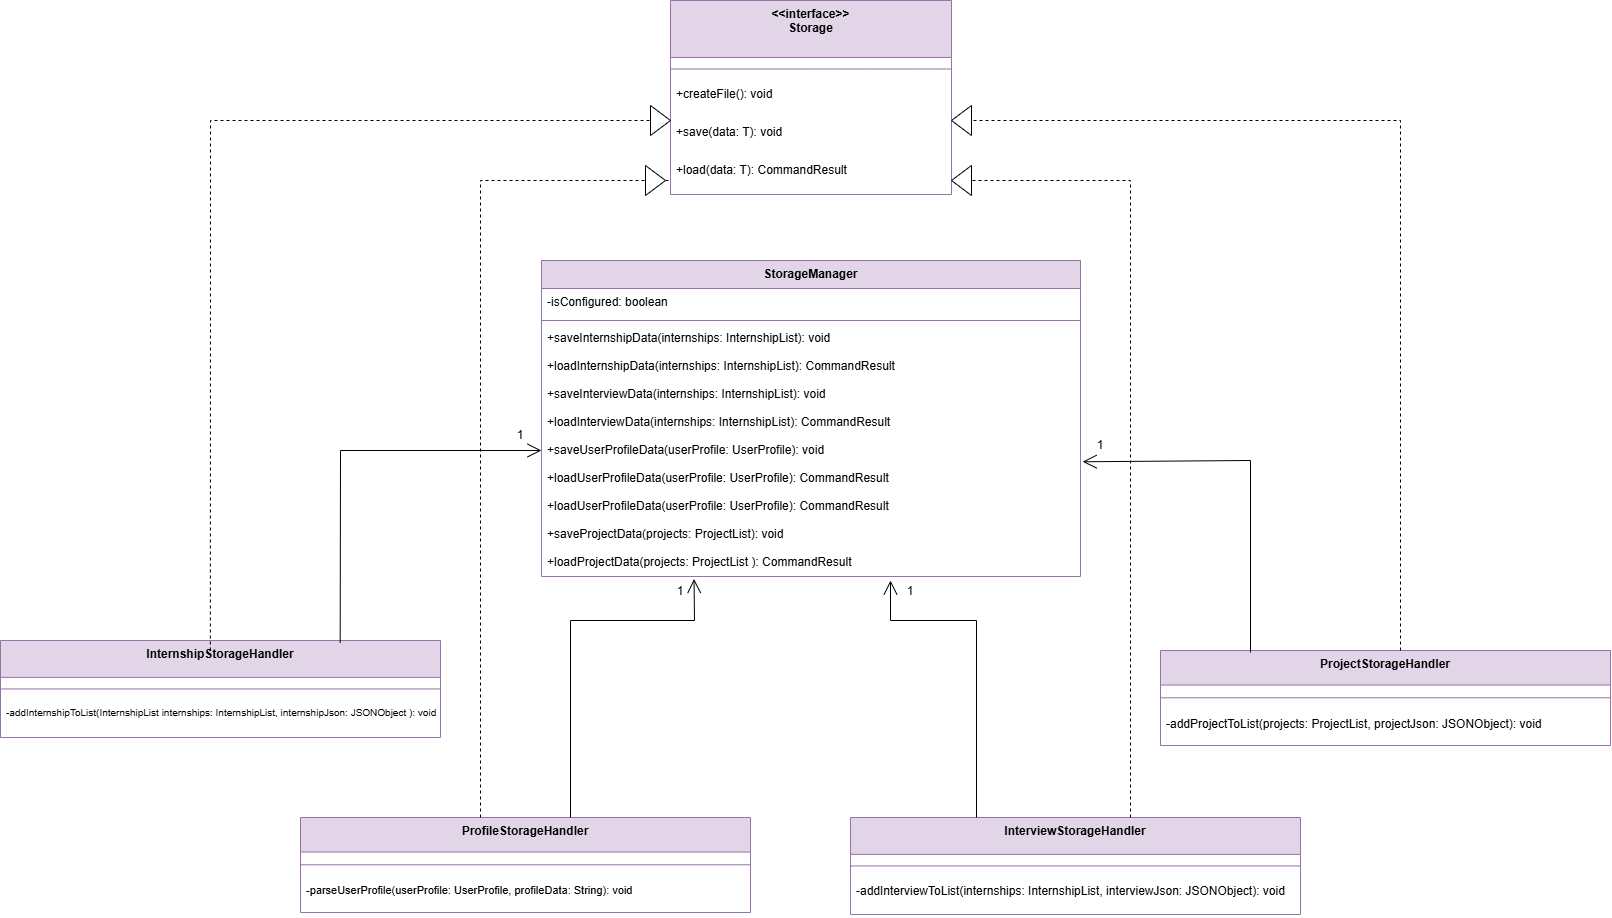

The diagram above was exported from draw.io. Its source (the exported page's mxGraphModel, read from the mxfile embedded in the PNG):
<mxGraphModel dx="1970" dy="1043" grid="1" gridSize="10" guides="1" tooltips="1" connect="1" arrows="1" fold="1" page="1" pageScale="1" pageWidth="827" pageHeight="1169" math="0" shadow="0">
  <root>
    <mxCell id="WIyWlLk6GJQsqaUBKTNV-0" />
    <mxCell id="WIyWlLk6GJQsqaUBKTNV-1" parent="WIyWlLk6GJQsqaUBKTNV-0" />
    <mxCell id="22j40aB585X8sp1SQXJv-0" value="&lt;&lt;interface&gt;&gt;&#10;Storage" style="swimlane;fontStyle=1;align=center;verticalAlign=top;childLayout=stackLayout;horizontal=1;startSize=57;horizontalStack=0;resizeParent=1;resizeParentMax=0;resizeLast=0;collapsible=0;marginBottom=0;fillColor=#e1d5e7;strokeColor=#9673a6;" vertex="1" parent="WIyWlLk6GJQsqaUBKTNV-1">
      <mxGeometry x="710" y="20" width="281" height="194" as="geometry" />
    </mxCell>
    <mxCell id="22j40aB585X8sp1SQXJv-1" style="line;strokeWidth=1;fillColor=none;align=left;verticalAlign=middle;spacingTop=-1;spacingLeft=3;spacingRight=3;rotatable=0;labelPosition=right;points=[];portConstraint=eastwest;strokeColor=inherit;" vertex="1" parent="22j40aB585X8sp1SQXJv-0">
      <mxGeometry y="57" width="281" height="23" as="geometry" />
    </mxCell>
    <mxCell id="22j40aB585X8sp1SQXJv-2" value="+createFile(): void" style="text;strokeColor=none;fillColor=none;align=left;verticalAlign=top;spacingLeft=4;spacingRight=4;overflow=hidden;rotatable=0;points=[[0,0.5],[1,0.5]];portConstraint=eastwest;" vertex="1" parent="22j40aB585X8sp1SQXJv-0">
      <mxGeometry y="80" width="281" height="38" as="geometry" />
    </mxCell>
    <mxCell id="22j40aB585X8sp1SQXJv-3" value="+save(data: T): void" style="text;strokeColor=none;fillColor=none;align=left;verticalAlign=top;spacingLeft=4;spacingRight=4;overflow=hidden;rotatable=0;points=[[0,0.5],[1,0.5]];portConstraint=eastwest;" vertex="1" parent="22j40aB585X8sp1SQXJv-0">
      <mxGeometry y="118" width="281" height="38" as="geometry" />
    </mxCell>
    <mxCell id="22j40aB585X8sp1SQXJv-4" value="+load(data: T): CommandResult" style="text;strokeColor=none;fillColor=none;align=left;verticalAlign=top;spacingLeft=4;spacingRight=4;overflow=hidden;rotatable=0;points=[[0,0.5],[1,0.5]];portConstraint=eastwest;" vertex="1" parent="22j40aB585X8sp1SQXJv-0">
      <mxGeometry y="156" width="281" height="38" as="geometry" />
    </mxCell>
    <mxCell id="22j40aB585X8sp1SQXJv-5" value="StorageManager" style="swimlane;fontStyle=1;align=center;verticalAlign=top;childLayout=stackLayout;horizontal=1;startSize=28;horizontalStack=0;resizeParent=1;resizeParentMax=0;resizeLast=0;collapsible=0;marginBottom=0;fillColor=#e1d5e7;strokeColor=#9673a6;" vertex="1" parent="WIyWlLk6GJQsqaUBKTNV-1">
      <mxGeometry x="581" y="280" width="539" height="316" as="geometry" />
    </mxCell>
    <mxCell id="22j40aB585X8sp1SQXJv-6" value="-isConfigured: boolean" style="text;strokeColor=none;fillColor=none;align=left;verticalAlign=top;spacingLeft=4;spacingRight=4;overflow=hidden;rotatable=0;points=[[0,0.5],[1,0.5]];portConstraint=eastwest;" vertex="1" parent="22j40aB585X8sp1SQXJv-5">
      <mxGeometry y="28" width="539" height="28" as="geometry" />
    </mxCell>
    <mxCell id="22j40aB585X8sp1SQXJv-7" style="line;strokeWidth=1;fillColor=none;align=left;verticalAlign=middle;spacingTop=-1;spacingLeft=3;spacingRight=3;rotatable=0;labelPosition=right;points=[];portConstraint=eastwest;strokeColor=inherit;" vertex="1" parent="22j40aB585X8sp1SQXJv-5">
      <mxGeometry y="56" width="539" height="8" as="geometry" />
    </mxCell>
    <mxCell id="22j40aB585X8sp1SQXJv-8" value="+saveInternshipData(internships: InternshipList): void " style="text;strokeColor=none;fillColor=none;align=left;verticalAlign=top;spacingLeft=4;spacingRight=4;overflow=hidden;rotatable=0;points=[[0,0.5],[1,0.5]];portConstraint=eastwest;" vertex="1" parent="22j40aB585X8sp1SQXJv-5">
      <mxGeometry y="64" width="539" height="28" as="geometry" />
    </mxCell>
    <mxCell id="22j40aB585X8sp1SQXJv-9" value="+loadInternshipData(internships: InternshipList): CommandResult" style="text;strokeColor=none;fillColor=none;align=left;verticalAlign=top;spacingLeft=4;spacingRight=4;overflow=hidden;rotatable=0;points=[[0,0.5],[1,0.5]];portConstraint=eastwest;" vertex="1" parent="22j40aB585X8sp1SQXJv-5">
      <mxGeometry y="92" width="539" height="28" as="geometry" />
    </mxCell>
    <mxCell id="22j40aB585X8sp1SQXJv-10" value="+saveInterviewData(internships: InternshipList): void" style="text;strokeColor=none;fillColor=none;align=left;verticalAlign=top;spacingLeft=4;spacingRight=4;overflow=hidden;rotatable=0;points=[[0,0.5],[1,0.5]];portConstraint=eastwest;" vertex="1" parent="22j40aB585X8sp1SQXJv-5">
      <mxGeometry y="120" width="539" height="28" as="geometry" />
    </mxCell>
    <mxCell id="22j40aB585X8sp1SQXJv-11" value="+loadInterviewData(internships: InternshipList): CommandResult" style="text;strokeColor=none;fillColor=none;align=left;verticalAlign=top;spacingLeft=4;spacingRight=4;overflow=hidden;rotatable=0;points=[[0,0.5],[1,0.5]];portConstraint=eastwest;" vertex="1" parent="22j40aB585X8sp1SQXJv-5">
      <mxGeometry y="148" width="539" height="28" as="geometry" />
    </mxCell>
    <mxCell id="22j40aB585X8sp1SQXJv-12" value="+saveUserProfileData(userProfile: UserProfile): void" style="text;strokeColor=none;fillColor=none;align=left;verticalAlign=top;spacingLeft=4;spacingRight=4;overflow=hidden;rotatable=0;points=[[0,0.5],[1,0.5]];portConstraint=eastwest;" vertex="1" parent="22j40aB585X8sp1SQXJv-5">
      <mxGeometry y="176" width="539" height="28" as="geometry" />
    </mxCell>
    <mxCell id="22j40aB585X8sp1SQXJv-13" value="+loadUserProfileData(userProfile: UserProfile): CommandResult" style="text;strokeColor=none;fillColor=none;align=left;verticalAlign=top;spacingLeft=4;spacingRight=4;overflow=hidden;rotatable=0;points=[[0,0.5],[1,0.5]];portConstraint=eastwest;" vertex="1" parent="22j40aB585X8sp1SQXJv-5">
      <mxGeometry y="204" width="539" height="28" as="geometry" />
    </mxCell>
    <mxCell id="22j40aB585X8sp1SQXJv-14" value="+loadUserProfileData(userProfile: UserProfile): CommandResult" style="text;strokeColor=none;fillColor=none;align=left;verticalAlign=top;spacingLeft=4;spacingRight=4;overflow=hidden;rotatable=0;points=[[0,0.5],[1,0.5]];portConstraint=eastwest;" vertex="1" parent="22j40aB585X8sp1SQXJv-5">
      <mxGeometry y="232" width="539" height="28" as="geometry" />
    </mxCell>
    <mxCell id="22j40aB585X8sp1SQXJv-15" value="+saveProjectData(projects: ProjectList): void" style="text;strokeColor=none;fillColor=none;align=left;verticalAlign=top;spacingLeft=4;spacingRight=4;overflow=hidden;rotatable=0;points=[[0,0.5],[1,0.5]];portConstraint=eastwest;" vertex="1" parent="22j40aB585X8sp1SQXJv-5">
      <mxGeometry y="260" width="539" height="28" as="geometry" />
    </mxCell>
    <mxCell id="22j40aB585X8sp1SQXJv-16" value="+loadProjectData(projects: ProjectList ): CommandResult" style="text;strokeColor=none;fillColor=none;align=left;verticalAlign=top;spacingLeft=4;spacingRight=4;overflow=hidden;rotatable=0;points=[[0,0.5],[1,0.5]];portConstraint=eastwest;" vertex="1" parent="22j40aB585X8sp1SQXJv-5">
      <mxGeometry y="288" width="539" height="28" as="geometry" />
    </mxCell>
    <mxCell id="22j40aB585X8sp1SQXJv-17" value="ProjectStorageHandler" style="swimlane;fontStyle=1;align=center;verticalAlign=top;childLayout=stackLayout;horizontal=1;startSize=34.54545454545455;horizontalStack=0;resizeParent=1;resizeParentMax=0;resizeLast=0;collapsible=0;marginBottom=0;fillColor=#e1d5e7;strokeColor=#9673a6;" vertex="1" parent="WIyWlLk6GJQsqaUBKTNV-1">
      <mxGeometry x="1200" y="670" width="450" height="94.99545454545455" as="geometry" />
    </mxCell>
    <mxCell id="22j40aB585X8sp1SQXJv-18" style="line;strokeWidth=1;fillColor=none;align=left;verticalAlign=middle;spacingTop=-1;spacingLeft=3;spacingRight=3;rotatable=0;labelPosition=right;points=[];portConstraint=eastwest;strokeColor=inherit;" vertex="1" parent="22j40aB585X8sp1SQXJv-17">
      <mxGeometry y="34.54545454545455" width="450" height="25.45" as="geometry" />
    </mxCell>
    <mxCell id="22j40aB585X8sp1SQXJv-19" value="-addProjectToList(projects: ProjectList, projectJson: JSONObject): void" style="text;strokeColor=none;fillColor=none;align=left;verticalAlign=top;spacingLeft=4;spacingRight=4;overflow=hidden;rotatable=0;points=[[0,0.5],[1,0.5]];portConstraint=eastwest;" vertex="1" parent="22j40aB585X8sp1SQXJv-17">
      <mxGeometry y="59.99545454545455" width="450" height="35" as="geometry" />
    </mxCell>
    <mxCell id="22j40aB585X8sp1SQXJv-20" value="ProfileStorageHandler" style="swimlane;fontStyle=1;align=center;verticalAlign=top;childLayout=stackLayout;horizontal=1;startSize=34.54545454545455;horizontalStack=0;resizeParent=1;resizeParentMax=0;resizeLast=0;collapsible=0;marginBottom=0;fillColor=#e1d5e7;strokeColor=#9673a6;" vertex="1" parent="WIyWlLk6GJQsqaUBKTNV-1">
      <mxGeometry x="340" y="837" width="450" height="94.99545454545455" as="geometry" />
    </mxCell>
    <mxCell id="22j40aB585X8sp1SQXJv-21" style="line;strokeWidth=1;fillColor=none;align=left;verticalAlign=middle;spacingTop=-1;spacingLeft=3;spacingRight=3;rotatable=0;labelPosition=right;points=[];portConstraint=eastwest;strokeColor=inherit;" vertex="1" parent="22j40aB585X8sp1SQXJv-20">
      <mxGeometry y="34.54545454545455" width="450" height="25.45" as="geometry" />
    </mxCell>
    <mxCell id="22j40aB585X8sp1SQXJv-22" value="-parseUserProfile(userProfile: UserProfile, profileData: String): void" style="text;strokeColor=none;fillColor=none;align=left;verticalAlign=top;spacingLeft=4;spacingRight=4;overflow=hidden;rotatable=0;points=[[0,0.5],[1,0.5]];portConstraint=eastwest;fontSize=11;" vertex="1" parent="22j40aB585X8sp1SQXJv-20">
      <mxGeometry y="59.99545454545455" width="450" height="35" as="geometry" />
    </mxCell>
    <mxCell id="22j40aB585X8sp1SQXJv-23" value="InterviewStorageHandler" style="swimlane;fontStyle=1;align=center;verticalAlign=top;childLayout=stackLayout;horizontal=1;startSize=36.888888888888886;horizontalStack=0;resizeParent=1;resizeParentMax=0;resizeLast=0;collapsible=0;marginBottom=0;fillColor=#e1d5e7;strokeColor=#9673a6;" vertex="1" parent="WIyWlLk6GJQsqaUBKTNV-1">
      <mxGeometry x="890" y="837" width="450" height="96.99888888888889" as="geometry" />
    </mxCell>
    <mxCell id="22j40aB585X8sp1SQXJv-24" style="line;strokeWidth=1;fillColor=none;align=left;verticalAlign=middle;spacingTop=-1;spacingLeft=3;spacingRight=3;rotatable=0;labelPosition=right;points=[];portConstraint=eastwest;strokeColor=inherit;" vertex="1" parent="22j40aB585X8sp1SQXJv-23">
      <mxGeometry y="36.888888888888886" width="450" height="23.11" as="geometry" />
    </mxCell>
    <mxCell id="22j40aB585X8sp1SQXJv-25" value="-addInterviewToList(internships: InternshipList, interviewJson: JSONObject): void" style="text;strokeColor=none;fillColor=none;align=left;verticalAlign=top;spacingLeft=4;spacingRight=4;overflow=hidden;rotatable=0;points=[[0,0.5],[1,0.5]];portConstraint=eastwest;" vertex="1" parent="22j40aB585X8sp1SQXJv-23">
      <mxGeometry y="59.998888888888885" width="450" height="37" as="geometry" />
    </mxCell>
    <mxCell id="22j40aB585X8sp1SQXJv-26" value="InternshipStorageHandler" style="swimlane;fontStyle=1;align=center;verticalAlign=top;childLayout=stackLayout;horizontal=1;startSize=36.888888888888886;horizontalStack=0;resizeParent=1;resizeParentMax=0;resizeLast=0;collapsible=0;marginBottom=0;fillColor=#e1d5e7;strokeColor=#9673a6;" vertex="1" parent="WIyWlLk6GJQsqaUBKTNV-1">
      <mxGeometry x="40" y="660" width="440" height="96.99888888888889" as="geometry" />
    </mxCell>
    <mxCell id="22j40aB585X8sp1SQXJv-27" style="line;strokeWidth=1;fillColor=none;align=left;verticalAlign=middle;spacingTop=-1;spacingLeft=3;spacingRight=3;rotatable=0;labelPosition=right;points=[];portConstraint=eastwest;strokeColor=inherit;" vertex="1" parent="22j40aB585X8sp1SQXJv-26">
      <mxGeometry y="36.888888888888886" width="440" height="23.11" as="geometry" />
    </mxCell>
    <mxCell id="22j40aB585X8sp1SQXJv-28" value="-addInternshipToList(InternshipList internships: InternshipList, internshipJson: JSONObject ): void" style="text;strokeColor=none;fillColor=none;align=left;verticalAlign=top;spacingLeft=4;spacingRight=4;overflow=hidden;rotatable=0;points=[[0,0.5],[1,0.5]];portConstraint=eastwest;fontSize=10;" vertex="1" parent="22j40aB585X8sp1SQXJv-26">
      <mxGeometry y="59.998888888888885" width="440" height="37" as="geometry" />
    </mxCell>
    <mxCell id="22j40aB585X8sp1SQXJv-29" value="" style="endArrow=none;dashed=1;html=1;rounded=0;exitX=0.477;exitY=0.103;exitDx=0;exitDy=0;exitPerimeter=0;" edge="1" parent="WIyWlLk6GJQsqaUBKTNV-1" source="22j40aB585X8sp1SQXJv-26">
      <mxGeometry width="50" height="50" relative="1" as="geometry">
        <mxPoint x="300" y="540" as="sourcePoint" />
        <mxPoint x="710" y="140" as="targetPoint" />
        <Array as="points">
          <mxPoint x="250" y="140" />
        </Array>
      </mxGeometry>
    </mxCell>
    <mxCell id="22j40aB585X8sp1SQXJv-30" value="" style="triangle;whiteSpace=wrap;html=1;" vertex="1" parent="WIyWlLk6GJQsqaUBKTNV-1">
      <mxGeometry x="690" y="125" width="20" height="30" as="geometry" />
    </mxCell>
    <mxCell id="22j40aB585X8sp1SQXJv-31" value="" style="endArrow=none;dashed=1;html=1;rounded=0;exitX=0.477;exitY=0.103;exitDx=0;exitDy=0;exitPerimeter=0;" edge="1" parent="WIyWlLk6GJQsqaUBKTNV-1" target="22j40aB585X8sp1SQXJv-32">
      <mxGeometry width="50" height="50" relative="1" as="geometry">
        <mxPoint x="1440" y="670" as="sourcePoint" />
        <mxPoint x="980" y="140" as="targetPoint" />
        <Array as="points">
          <mxPoint x="1440" y="140" />
        </Array>
      </mxGeometry>
    </mxCell>
    <mxCell id="22j40aB585X8sp1SQXJv-32" value="" style="triangle;whiteSpace=wrap;html=1;rotation=-180;" vertex="1" parent="WIyWlLk6GJQsqaUBKTNV-1">
      <mxGeometry x="991" y="125" width="20" height="30" as="geometry" />
    </mxCell>
    <mxCell id="22j40aB585X8sp1SQXJv-33" value="" style="endArrow=none;dashed=1;html=1;rounded=0;exitX=0.477;exitY=0.103;exitDx=0;exitDy=0;exitPerimeter=0;" edge="1" parent="WIyWlLk6GJQsqaUBKTNV-1">
      <mxGeometry width="50" height="50" relative="1" as="geometry">
        <mxPoint x="520" y="837" as="sourcePoint" />
        <mxPoint x="710" y="200" as="targetPoint" />
        <Array as="points">
          <mxPoint x="520" y="200" />
        </Array>
      </mxGeometry>
    </mxCell>
    <mxCell id="22j40aB585X8sp1SQXJv-34" value="" style="triangle;whiteSpace=wrap;html=1;rotation=-90;direction=south;" vertex="1" parent="WIyWlLk6GJQsqaUBKTNV-1">
      <mxGeometry x="680" y="190" width="30" height="20" as="geometry" />
    </mxCell>
    <mxCell id="22j40aB585X8sp1SQXJv-35" value="" style="endArrow=none;dashed=1;html=1;rounded=0;exitX=0.477;exitY=0.103;exitDx=0;exitDy=0;exitPerimeter=0;" edge="1" parent="WIyWlLk6GJQsqaUBKTNV-1" target="22j40aB585X8sp1SQXJv-36">
      <mxGeometry width="50" height="50" relative="1" as="geometry">
        <mxPoint x="1170" y="837" as="sourcePoint" />
        <mxPoint x="991" y="200" as="targetPoint" />
        <Array as="points">
          <mxPoint x="1170" y="200" />
        </Array>
      </mxGeometry>
    </mxCell>
    <mxCell id="22j40aB585X8sp1SQXJv-36" value="" style="triangle;whiteSpace=wrap;html=1;rotation=-90;direction=north;" vertex="1" parent="WIyWlLk6GJQsqaUBKTNV-1">
      <mxGeometry x="986" y="190" width="30" height="20" as="geometry" />
    </mxCell>
    <mxCell id="22j40aB585X8sp1SQXJv-37" value="1" style="text;html=1;align=center;verticalAlign=middle;whiteSpace=wrap;rounded=0;" vertex="1" parent="WIyWlLk6GJQsqaUBKTNV-1">
      <mxGeometry x="530" y="440" width="60" height="30" as="geometry" />
    </mxCell>
    <mxCell id="22j40aB585X8sp1SQXJv-38" value="1" style="text;html=1;align=center;verticalAlign=middle;whiteSpace=wrap;rounded=0;" vertex="1" parent="WIyWlLk6GJQsqaUBKTNV-1">
      <mxGeometry x="690" y="596" width="60" height="30" as="geometry" />
    </mxCell>
    <mxCell id="22j40aB585X8sp1SQXJv-39" value="1" style="text;html=1;align=center;verticalAlign=middle;whiteSpace=wrap;rounded=0;" vertex="1" parent="WIyWlLk6GJQsqaUBKTNV-1">
      <mxGeometry x="920" y="596" width="60" height="30" as="geometry" />
    </mxCell>
    <mxCell id="22j40aB585X8sp1SQXJv-40" value="1" style="text;html=1;align=center;verticalAlign=middle;whiteSpace=wrap;rounded=0;" vertex="1" parent="WIyWlLk6GJQsqaUBKTNV-1">
      <mxGeometry x="1110" y="450" width="60" height="30" as="geometry" />
    </mxCell>
    <mxCell id="22j40aB585X8sp1SQXJv-41" value="" style="endArrow=open;endFill=1;endSize=12;html=1;rounded=0;exitX=0.772;exitY=0.023;exitDx=0;exitDy=0;exitPerimeter=0;" edge="1" parent="WIyWlLk6GJQsqaUBKTNV-1" source="22j40aB585X8sp1SQXJv-26" target="22j40aB585X8sp1SQXJv-12">
      <mxGeometry width="160" relative="1" as="geometry">
        <mxPoint x="250" y="650" as="sourcePoint" />
        <mxPoint x="375" y="520" as="targetPoint" />
        <Array as="points">
          <mxPoint x="380" y="470" />
        </Array>
      </mxGeometry>
    </mxCell>
    <mxCell id="22j40aB585X8sp1SQXJv-42" value="" style="endArrow=open;endFill=1;endSize=12;html=1;rounded=0;exitX=0.772;exitY=0.023;exitDx=0;exitDy=0;exitPerimeter=0;entryX=1.004;entryY=0.902;entryDx=0;entryDy=0;entryPerimeter=0;" edge="1" parent="WIyWlLk6GJQsqaUBKTNV-1" target="22j40aB585X8sp1SQXJv-12">
      <mxGeometry width="160" relative="1" as="geometry">
        <mxPoint x="1290" y="672" as="sourcePoint" />
        <mxPoint x="1491" y="480" as="targetPoint" />
        <Array as="points">
          <mxPoint x="1290" y="480" />
        </Array>
      </mxGeometry>
    </mxCell>
    <mxCell id="22j40aB585X8sp1SQXJv-43" value="" style="endArrow=open;endFill=1;endSize=12;html=1;rounded=0;exitX=0.772;exitY=0.023;exitDx=0;exitDy=0;exitPerimeter=0;entryX=0.283;entryY=1.087;entryDx=0;entryDy=0;entryPerimeter=0;" edge="1" parent="WIyWlLk6GJQsqaUBKTNV-1" target="22j40aB585X8sp1SQXJv-16">
      <mxGeometry width="160" relative="1" as="geometry">
        <mxPoint x="610" y="837" as="sourcePoint" />
        <mxPoint x="734" y="600" as="targetPoint" />
        <Array as="points">
          <mxPoint x="610" y="640" />
          <mxPoint x="734" y="640" />
        </Array>
      </mxGeometry>
    </mxCell>
    <mxCell id="22j40aB585X8sp1SQXJv-44" value="" style="endArrow=open;endFill=1;endSize=12;html=1;rounded=0;exitX=0.772;exitY=0.023;exitDx=0;exitDy=0;exitPerimeter=0;" edge="1" parent="WIyWlLk6GJQsqaUBKTNV-1">
      <mxGeometry width="160" relative="1" as="geometry">
        <mxPoint x="1016" y="837" as="sourcePoint" />
        <mxPoint x="930" y="600" as="targetPoint" />
        <Array as="points">
          <mxPoint x="1016" y="640" />
          <mxPoint x="930" y="640" />
        </Array>
      </mxGeometry>
    </mxCell>
  </root>
</mxGraphModel>